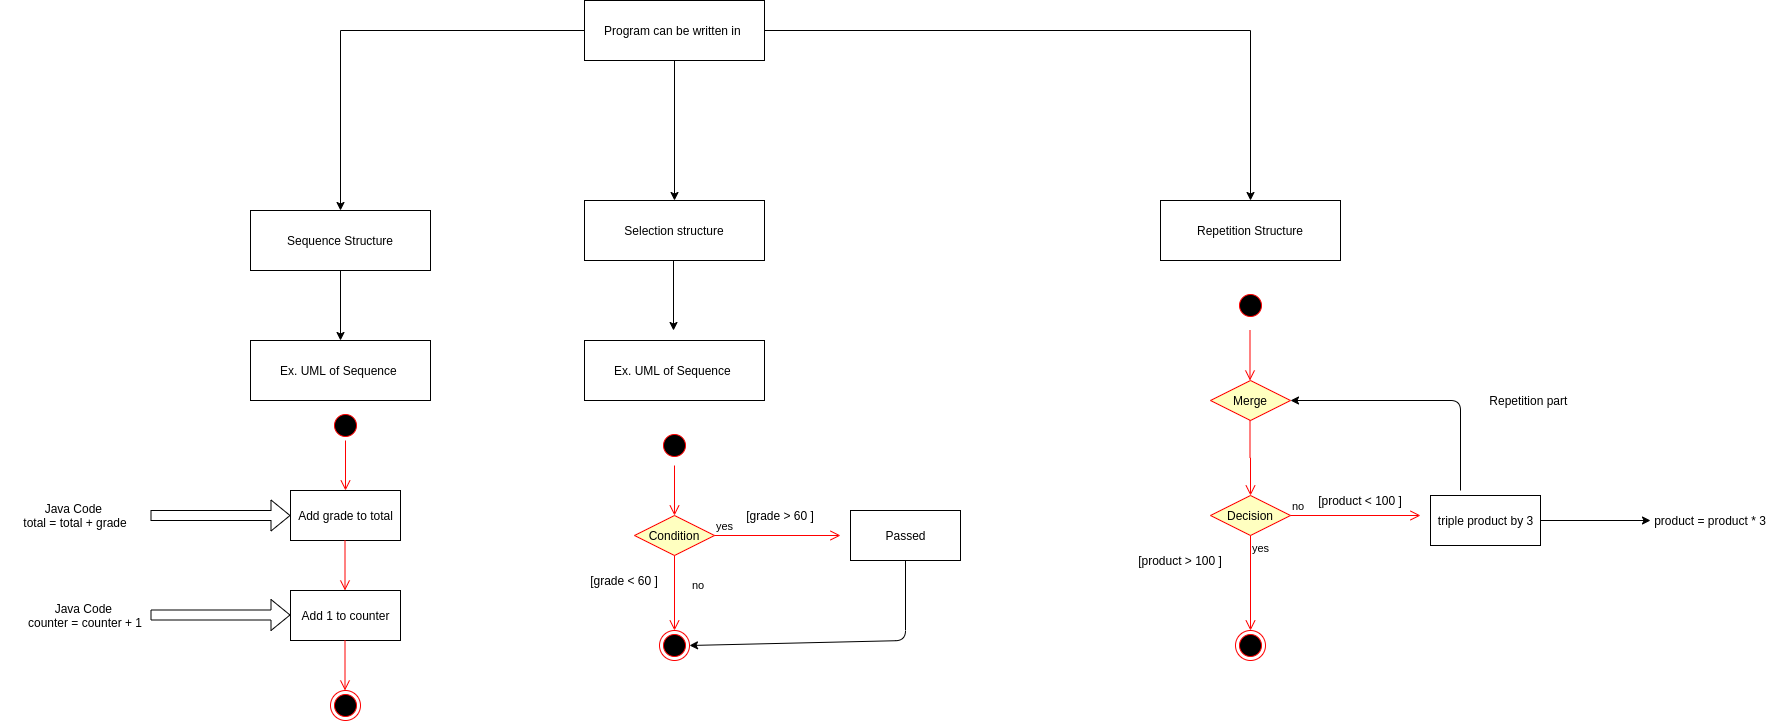

The diagram above was exported from draw.io. Its source (the exported page's mxGraphModel, read from the mxfile embedded in the PNG):
<mxGraphModel dx="1689" dy="442" grid="1" gridSize="10" guides="1" tooltips="1" connect="1" arrows="1" fold="1" page="1" pageScale="1" pageWidth="827" pageHeight="1169" math="0" shadow="0">
  <root>
    <mxCell id="0" />
    <mxCell id="1" parent="0" />
    <mxCell id="FSVlXqS3wBHHyazro7lz-4" value="" style="edgeStyle=orthogonalEdgeStyle;rounded=0;orthogonalLoop=1;jettySize=auto;html=1;" edge="1" parent="1" source="FSVlXqS3wBHHyazro7lz-2" target="FSVlXqS3wBHHyazro7lz-3">
      <mxGeometry relative="1" as="geometry" />
    </mxCell>
    <mxCell id="FSVlXqS3wBHHyazro7lz-6" value="" style="edgeStyle=orthogonalEdgeStyle;rounded=0;orthogonalLoop=1;jettySize=auto;html=1;" edge="1" parent="1" source="FSVlXqS3wBHHyazro7lz-2" target="FSVlXqS3wBHHyazro7lz-5">
      <mxGeometry relative="1" as="geometry" />
    </mxCell>
    <mxCell id="FSVlXqS3wBHHyazro7lz-8" value="" style="edgeStyle=orthogonalEdgeStyle;rounded=0;orthogonalLoop=1;jettySize=auto;html=1;" edge="1" parent="1" source="FSVlXqS3wBHHyazro7lz-2" target="FSVlXqS3wBHHyazro7lz-7">
      <mxGeometry relative="1" as="geometry" />
    </mxCell>
    <mxCell id="FSVlXqS3wBHHyazro7lz-2" value="Program can be written in&amp;nbsp;" style="rounded=0;whiteSpace=wrap;html=1;" vertex="1" parent="1">
      <mxGeometry x="324" y="70" width="180" height="60" as="geometry" />
    </mxCell>
    <mxCell id="FSVlXqS3wBHHyazro7lz-11" value="" style="edgeStyle=orthogonalEdgeStyle;rounded=0;orthogonalLoop=1;jettySize=auto;html=1;" edge="1" parent="1" source="FSVlXqS3wBHHyazro7lz-3" target="FSVlXqS3wBHHyazro7lz-10">
      <mxGeometry relative="1" as="geometry" />
    </mxCell>
    <mxCell id="FSVlXqS3wBHHyazro7lz-3" value="Sequence Structure" style="rounded=0;whiteSpace=wrap;html=1;" vertex="1" parent="1">
      <mxGeometry x="-10" y="280" width="180" height="60" as="geometry" />
    </mxCell>
    <mxCell id="FSVlXqS3wBHHyazro7lz-5" value="Repetition Structure" style="rounded=0;whiteSpace=wrap;html=1;" vertex="1" parent="1">
      <mxGeometry x="900" y="270" width="180" height="60" as="geometry" />
    </mxCell>
    <mxCell id="FSVlXqS3wBHHyazro7lz-7" value="Selection structure" style="rounded=0;whiteSpace=wrap;html=1;" vertex="1" parent="1">
      <mxGeometry x="324" y="270" width="180" height="60" as="geometry" />
    </mxCell>
    <mxCell id="FSVlXqS3wBHHyazro7lz-10" value="Ex. UML of Sequence&amp;nbsp;" style="rounded=0;whiteSpace=wrap;html=1;" vertex="1" parent="1">
      <mxGeometry x="-10" y="410" width="180" height="60" as="geometry" />
    </mxCell>
    <mxCell id="FSVlXqS3wBHHyazro7lz-12" value="" style="ellipse;html=1;shape=startState;fillColor=#000000;strokeColor=#ff0000;" vertex="1" parent="1">
      <mxGeometry x="70" y="480" width="30" height="30" as="geometry" />
    </mxCell>
    <mxCell id="FSVlXqS3wBHHyazro7lz-13" value="" style="edgeStyle=orthogonalEdgeStyle;html=1;verticalAlign=bottom;endArrow=open;endSize=8;strokeColor=#ff0000;" edge="1" source="FSVlXqS3wBHHyazro7lz-12" parent="1">
      <mxGeometry relative="1" as="geometry">
        <mxPoint x="85" y="560" as="targetPoint" />
      </mxGeometry>
    </mxCell>
    <mxCell id="FSVlXqS3wBHHyazro7lz-14" value="Add grade to total" style="html=1;" vertex="1" parent="1">
      <mxGeometry x="30" y="560" width="110" height="50" as="geometry" />
    </mxCell>
    <mxCell id="FSVlXqS3wBHHyazro7lz-15" value="" style="ellipse;html=1;shape=endState;fillColor=#000000;strokeColor=#ff0000;" vertex="1" parent="1">
      <mxGeometry x="70" y="760" width="30" height="30" as="geometry" />
    </mxCell>
    <mxCell id="FSVlXqS3wBHHyazro7lz-16" value="Add 1 to counter" style="html=1;" vertex="1" parent="1">
      <mxGeometry x="30" y="660" width="110" height="50" as="geometry" />
    </mxCell>
    <mxCell id="FSVlXqS3wBHHyazro7lz-20" value="" style="edgeStyle=orthogonalEdgeStyle;html=1;verticalAlign=bottom;endArrow=open;endSize=8;strokeColor=#ff0000;" edge="1" parent="1">
      <mxGeometry relative="1" as="geometry">
        <mxPoint x="84.5" y="660" as="targetPoint" />
        <mxPoint x="84.5" y="610" as="sourcePoint" />
      </mxGeometry>
    </mxCell>
    <mxCell id="FSVlXqS3wBHHyazro7lz-21" value="" style="edgeStyle=orthogonalEdgeStyle;html=1;verticalAlign=bottom;endArrow=open;endSize=8;strokeColor=#ff0000;" edge="1" parent="1">
      <mxGeometry relative="1" as="geometry">
        <mxPoint x="84.5" y="760" as="targetPoint" />
        <mxPoint x="84.5" y="710" as="sourcePoint" />
      </mxGeometry>
    </mxCell>
    <mxCell id="FSVlXqS3wBHHyazro7lz-24" value="Java Code&amp;nbsp;&lt;br&gt;total = total + grade" style="text;html=1;strokeColor=none;fillColor=none;align=center;verticalAlign=middle;whiteSpace=wrap;rounded=0;" vertex="1" parent="1">
      <mxGeometry x="-260" y="552.5" width="150" height="65" as="geometry" />
    </mxCell>
    <mxCell id="FSVlXqS3wBHHyazro7lz-25" value="Java Code&amp;nbsp;&lt;br&gt;&lt;span&gt;counter&lt;/span&gt;&amp;nbsp;=&amp;nbsp;&lt;span&gt;counter&lt;/span&gt;&amp;nbsp;+ 1" style="text;html=1;strokeColor=none;fillColor=none;align=center;verticalAlign=middle;whiteSpace=wrap;rounded=0;" vertex="1" parent="1">
      <mxGeometry x="-250" y="652.5" width="150" height="65" as="geometry" />
    </mxCell>
    <mxCell id="FSVlXqS3wBHHyazro7lz-26" value="" style="shape=flexArrow;endArrow=classic;html=1;exitX=1;exitY=0.5;exitDx=0;exitDy=0;entryX=0;entryY=0.5;entryDx=0;entryDy=0;" edge="1" parent="1" source="FSVlXqS3wBHHyazro7lz-24" target="FSVlXqS3wBHHyazro7lz-14">
      <mxGeometry width="50" height="50" relative="1" as="geometry">
        <mxPoint x="30" y="610" as="sourcePoint" />
        <mxPoint x="80" y="560" as="targetPoint" />
      </mxGeometry>
    </mxCell>
    <mxCell id="FSVlXqS3wBHHyazro7lz-27" value="" style="shape=flexArrow;endArrow=classic;html=1;exitX=1;exitY=0.5;exitDx=0;exitDy=0;entryX=0;entryY=0.5;entryDx=0;entryDy=0;" edge="1" parent="1">
      <mxGeometry width="50" height="50" relative="1" as="geometry">
        <mxPoint x="-110" y="684.5" as="sourcePoint" />
        <mxPoint x="30" y="684.5" as="targetPoint" />
      </mxGeometry>
    </mxCell>
    <mxCell id="FSVlXqS3wBHHyazro7lz-28" value="" style="ellipse;html=1;shape=startState;fillColor=#000000;strokeColor=#ff0000;" vertex="1" parent="1">
      <mxGeometry x="399" y="500" width="30" height="30" as="geometry" />
    </mxCell>
    <mxCell id="FSVlXqS3wBHHyazro7lz-29" value="" style="edgeStyle=orthogonalEdgeStyle;rounded=0;orthogonalLoop=1;jettySize=auto;html=1;" edge="1" parent="1">
      <mxGeometry relative="1" as="geometry">
        <mxPoint x="413" y="330" as="sourcePoint" />
        <mxPoint x="413" y="400" as="targetPoint" />
      </mxGeometry>
    </mxCell>
    <mxCell id="FSVlXqS3wBHHyazro7lz-30" value="Ex. UML of Sequence&amp;nbsp;" style="rounded=0;whiteSpace=wrap;html=1;" vertex="1" parent="1">
      <mxGeometry x="324" y="410" width="180" height="60" as="geometry" />
    </mxCell>
    <mxCell id="FSVlXqS3wBHHyazro7lz-31" value="" style="edgeStyle=orthogonalEdgeStyle;html=1;verticalAlign=bottom;endArrow=open;endSize=8;strokeColor=#ff0000;" edge="1" parent="1">
      <mxGeometry relative="1" as="geometry">
        <mxPoint x="414" y="585" as="targetPoint" />
        <mxPoint x="414" y="535" as="sourcePoint" />
      </mxGeometry>
    </mxCell>
    <mxCell id="FSVlXqS3wBHHyazro7lz-33" value="Condition" style="rhombus;whiteSpace=wrap;html=1;fillColor=#ffffc0;strokeColor=#ff0000;" vertex="1" parent="1">
      <mxGeometry x="374" y="585" width="80" height="40" as="geometry" />
    </mxCell>
    <mxCell id="FSVlXqS3wBHHyazro7lz-34" value="yes" style="edgeStyle=orthogonalEdgeStyle;html=1;align=left;verticalAlign=bottom;endArrow=open;endSize=8;strokeColor=#ff0000;" edge="1" source="FSVlXqS3wBHHyazro7lz-33" parent="1">
      <mxGeometry x="-1" relative="1" as="geometry">
        <mxPoint x="580" y="605" as="targetPoint" />
      </mxGeometry>
    </mxCell>
    <mxCell id="FSVlXqS3wBHHyazro7lz-35" value="no" style="edgeStyle=orthogonalEdgeStyle;html=1;align=left;verticalAlign=top;endArrow=open;endSize=8;strokeColor=#ff0000;entryX=0.5;entryY=0;entryDx=0;entryDy=0;" edge="1" source="FSVlXqS3wBHHyazro7lz-33" parent="1" target="FSVlXqS3wBHHyazro7lz-36">
      <mxGeometry x="-0.5522" y="16" relative="1" as="geometry">
        <mxPoint x="414" y="692" as="targetPoint" />
        <mxPoint as="offset" />
      </mxGeometry>
    </mxCell>
    <mxCell id="FSVlXqS3wBHHyazro7lz-36" value="" style="ellipse;html=1;shape=endState;fillColor=#000000;strokeColor=#ff0000;" vertex="1" parent="1">
      <mxGeometry x="399" y="700" width="30" height="30" as="geometry" />
    </mxCell>
    <mxCell id="FSVlXqS3wBHHyazro7lz-37" value="[grade &amp;lt; 60 ]" style="text;html=1;strokeColor=none;fillColor=none;align=center;verticalAlign=middle;whiteSpace=wrap;rounded=0;" vertex="1" parent="1">
      <mxGeometry x="324" y="640" width="80" height="20" as="geometry" />
    </mxCell>
    <mxCell id="FSVlXqS3wBHHyazro7lz-38" value="[grade &amp;gt; 60 ]" style="text;html=1;strokeColor=none;fillColor=none;align=center;verticalAlign=middle;whiteSpace=wrap;rounded=0;" vertex="1" parent="1">
      <mxGeometry x="480" y="575" width="80" height="20" as="geometry" />
    </mxCell>
    <mxCell id="FSVlXqS3wBHHyazro7lz-39" value="Passed" style="html=1;" vertex="1" parent="1">
      <mxGeometry x="590" y="580" width="110" height="50" as="geometry" />
    </mxCell>
    <mxCell id="FSVlXqS3wBHHyazro7lz-40" value="" style="endArrow=classic;html=1;exitX=0.5;exitY=1;exitDx=0;exitDy=0;entryX=1;entryY=0.5;entryDx=0;entryDy=0;" edge="1" parent="1" source="FSVlXqS3wBHHyazro7lz-39" target="FSVlXqS3wBHHyazro7lz-36">
      <mxGeometry width="50" height="50" relative="1" as="geometry">
        <mxPoint x="400" y="590" as="sourcePoint" />
        <mxPoint x="490" y="740" as="targetPoint" />
        <Array as="points">
          <mxPoint x="645" y="710" />
        </Array>
      </mxGeometry>
    </mxCell>
    <mxCell id="FSVlXqS3wBHHyazro7lz-42" value="" style="ellipse;html=1;shape=startState;fillColor=#000000;strokeColor=#ff0000;" vertex="1" parent="1">
      <mxGeometry x="975" y="360" width="30" height="30" as="geometry" />
    </mxCell>
    <mxCell id="FSVlXqS3wBHHyazro7lz-43" value="" style="edgeStyle=orthogonalEdgeStyle;html=1;verticalAlign=bottom;endArrow=open;endSize=8;strokeColor=#ff0000;" edge="1" parent="1">
      <mxGeometry relative="1" as="geometry">
        <mxPoint x="989.5" y="450" as="targetPoint" />
        <mxPoint x="989.5" y="400" as="sourcePoint" />
      </mxGeometry>
    </mxCell>
    <mxCell id="FSVlXqS3wBHHyazro7lz-45" value="Decision" style="rhombus;whiteSpace=wrap;html=1;fillColor=#ffffc0;strokeColor=#ff0000;" vertex="1" parent="1">
      <mxGeometry x="950" y="565" width="80" height="40" as="geometry" />
    </mxCell>
    <mxCell id="FSVlXqS3wBHHyazro7lz-46" value="no" style="edgeStyle=orthogonalEdgeStyle;html=1;align=left;verticalAlign=bottom;endArrow=open;endSize=8;strokeColor=#ff0000;" edge="1" source="FSVlXqS3wBHHyazro7lz-45" parent="1">
      <mxGeometry x="-1" relative="1" as="geometry">
        <mxPoint x="1160" y="585" as="targetPoint" />
      </mxGeometry>
    </mxCell>
    <mxCell id="FSVlXqS3wBHHyazro7lz-47" value="yes" style="edgeStyle=orthogonalEdgeStyle;html=1;align=left;verticalAlign=top;endArrow=open;endSize=8;strokeColor=#ff0000;" edge="1" source="FSVlXqS3wBHHyazro7lz-45" parent="1">
      <mxGeometry x="-1" relative="1" as="geometry">
        <mxPoint x="990" y="700" as="targetPoint" />
      </mxGeometry>
    </mxCell>
    <mxCell id="FSVlXqS3wBHHyazro7lz-51" value="" style="edgeStyle=orthogonalEdgeStyle;rounded=0;orthogonalLoop=1;jettySize=auto;html=1;" edge="1" parent="1" source="FSVlXqS3wBHHyazro7lz-48" target="FSVlXqS3wBHHyazro7lz-50">
      <mxGeometry relative="1" as="geometry" />
    </mxCell>
    <mxCell id="FSVlXqS3wBHHyazro7lz-48" value="triple product by 3" style="html=1;" vertex="1" parent="1">
      <mxGeometry x="1170" y="565" width="110" height="50" as="geometry" />
    </mxCell>
    <mxCell id="FSVlXqS3wBHHyazro7lz-50" value="product = product * 3" style="text;html=1;strokeColor=none;fillColor=none;align=center;verticalAlign=middle;whiteSpace=wrap;rounded=0;" vertex="1" parent="1">
      <mxGeometry x="1390" y="580" width="120" height="20" as="geometry" />
    </mxCell>
    <mxCell id="FSVlXqS3wBHHyazro7lz-52" value="" style="endArrow=classic;html=1;entryX=1;entryY=0.5;entryDx=0;entryDy=0;" edge="1" parent="1" target="FSVlXqS3wBHHyazro7lz-53">
      <mxGeometry width="50" height="50" relative="1" as="geometry">
        <mxPoint x="1200" y="560" as="sourcePoint" />
        <mxPoint x="1200" y="440" as="targetPoint" />
        <Array as="points">
          <mxPoint x="1200" y="470" />
        </Array>
      </mxGeometry>
    </mxCell>
    <mxCell id="FSVlXqS3wBHHyazro7lz-53" value="Merge" style="rhombus;whiteSpace=wrap;html=1;fillColor=#ffffc0;strokeColor=#ff0000;" vertex="1" parent="1">
      <mxGeometry x="950" y="450" width="80" height="40" as="geometry" />
    </mxCell>
    <mxCell id="FSVlXqS3wBHHyazro7lz-54" value="[product &amp;gt; 100 ]" style="text;html=1;strokeColor=none;fillColor=none;align=center;verticalAlign=middle;whiteSpace=wrap;rounded=0;" vertex="1" parent="1">
      <mxGeometry x="860" y="620" width="120" height="20" as="geometry" />
    </mxCell>
    <mxCell id="FSVlXqS3wBHHyazro7lz-55" value="[product &amp;lt; 100 ]" style="text;html=1;strokeColor=none;fillColor=none;align=center;verticalAlign=middle;whiteSpace=wrap;rounded=0;" vertex="1" parent="1">
      <mxGeometry x="1040" y="560" width="120" height="20" as="geometry" />
    </mxCell>
    <mxCell id="FSVlXqS3wBHHyazro7lz-56" value="" style="edgeStyle=orthogonalEdgeStyle;html=1;verticalAlign=bottom;endArrow=open;endSize=8;strokeColor=#ff0000;entryX=0.5;entryY=0;entryDx=0;entryDy=0;" edge="1" parent="1" target="FSVlXqS3wBHHyazro7lz-45">
      <mxGeometry relative="1" as="geometry">
        <mxPoint x="989.5" y="540" as="targetPoint" />
        <mxPoint x="989.5" y="490" as="sourcePoint" />
      </mxGeometry>
    </mxCell>
    <mxCell id="FSVlXqS3wBHHyazro7lz-57" value="Repetition part&amp;nbsp;" style="text;html=1;strokeColor=none;fillColor=none;align=center;verticalAlign=middle;whiteSpace=wrap;rounded=0;" vertex="1" parent="1">
      <mxGeometry x="1210" y="460" width="120" height="20" as="geometry" />
    </mxCell>
    <mxCell id="FSVlXqS3wBHHyazro7lz-58" value="" style="ellipse;html=1;shape=endState;fillColor=#000000;strokeColor=#ff0000;" vertex="1" parent="1">
      <mxGeometry x="975" y="700" width="30" height="30" as="geometry" />
    </mxCell>
  </root>
</mxGraphModel>